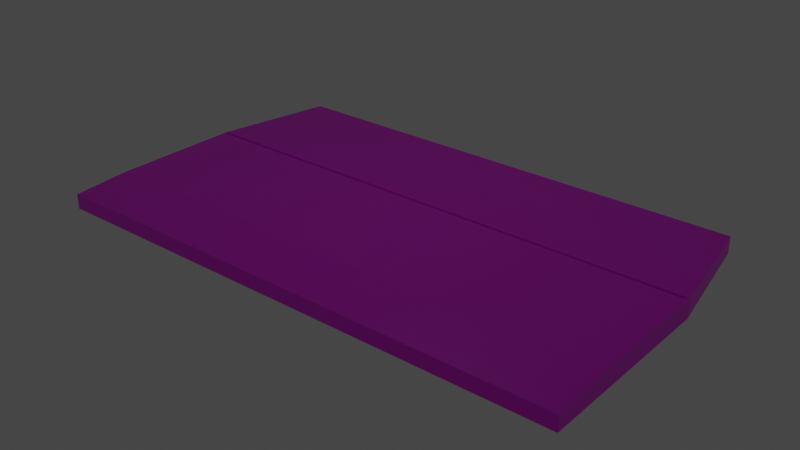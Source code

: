 # Source: Keyboard2.blend  (saved by Blender 2.90.8; exported with 4.5.12 LTS)
import bpy
from mathutils import Matrix  # noqa: F401  (used for matrix-valued properties, if any)

bpy.ops.wm.read_factory_settings(use_empty=True)
scene = bpy.context.scene
scene.name = 'Scene'

# ---- collections
col_collection = bpy.data.collections.new('Collection'); scene.collection.children.link(col_collection)

# ---- images (referenced by path relative to the original .blend; pixels are not part of the script)
import os
ASSET_DIR = os.environ.get("B2B_ASSET_DIR", "")  # directory of the original .blend (textures are referenced by path, not embedded)
HERE = os.path.dirname(os.path.abspath(__file__))  # packed textures are extracted next to this script under _unpacked/

def load_image(name, relpath, width, height, colorspace="sRGB"):
    """Load a texture the original file referenced (path relative to the .blend, or extracted next to this script)."""
    p = next((c for c in (os.path.join(HERE, relpath), os.path.join(ASSET_DIR, relpath)) if relpath and os.path.exists(c)), "")
    if p:
        img = bpy.data.images.load(p, check_existing=True)
        img.name = name
    else:  # same state as the original file: an image datablock whose file is absent (Cycles renders it pink)
        img = bpy.data.images.new(name, width, height)
        img.source = "FILE"
        img.filepath = "//" + (relpath or name)
    img.colorspace_settings.name = colorspace
    return img
img_atari_keyboard_jpg_001 = load_image('Atari Keyboard.jpg.001', 'Atari Keyboard.jpg', 1024, 1024, 'sRGB')

# ---- materials (node trees are filled in below, after node groups)
mat_material = bpy.data.materials.new('Material')
mat_material.alpha_threshold = 0.0
mat_material.use_transparent_shadow = False
mat_material.line_color = (0.0, 0.0, 0.0, 1.0)

# ---- material node trees
mat_material.use_nodes = True; mat_material.node_tree.nodes.clear()
_N = mat_material.node_tree.nodes; _L = mat_material.node_tree.links
n0 = _N.new('ShaderNodeOutputMaterial'); n0.name = 'Material Output'; n0.location = (300, 300)
n1 = _N.new('ShaderNodeTexImage'); n1.name = 'Image Texture'; n1.location = (-365, 175)
n1.image = img_atari_keyboard_jpg_001
n1.interpolation = 'Closest'
n2 = _N.new('ShaderNodeBsdfPrincipled'); n2.name = 'Principled BSDF'; n2.location = (10, 300)
n2.distribution = 'GGX'
n2.subsurface_method = 'BURLEY'
n2.inputs[2].default_value = 0.4
n2.inputs[3].default_value = 1.45
n2.inputs[27].default_value = (0.0, 0.0, 0.0, 1.0)
n2.inputs[28].default_value = 1.0
_L.new(n2.outputs[0], n0.inputs[0])
_L.new(n1.outputs[0], n2.inputs[0])
n0.is_active_output = True

# ---- world
world_world = bpy.data.worlds.new('World'); scene.world = world_world
world_world.use_nodes = True; world_world.node_tree.nodes.clear()
_N = world_world.node_tree.nodes; _L = world_world.node_tree.links
n0 = _N.new('ShaderNodeOutputWorld'); n0.name = 'World Output'; n0.location = (300, 300)
n1 = _N.new('ShaderNodeBackground'); n1.name = 'Background'; n1.location = (10, 300)
n1.inputs[0].default_value = (0.05088, 0.05088, 0.05088, 1.0)
_L.new(n1.outputs[0], n0.inputs[0])
n0.is_active_output = True
world_world.color = (0.05088, 0.05088, 0.05088)
world_world.use_sun_shadow = False
world_world.sun_shadow_jitter_overblur = 0.0

# ---- lights
light_point = bpy.data.lights.new('Point', 'POINT')
light_point.transmission_factor = 0.0
light_point.shadow_soft_size = 0.25
light_point.shadow_maximum_resolution = 0.006
light_point.use_absolute_resolution = True

# ---- meshes
me_cube = bpy.data.meshes.new('Cube')
me_cube.from_pydata([(0.9173, 0.9779, 0.9173), (0.9173, 0.9779, -0.9173), (1.0, -1.0, 1.0), (-0.9173, 0.9779, 0.9173), (-0.9173, 0.9779, -0.9173), (-1.0, -1.0, 1.0), (-0.9799, 0.1896, -1.0), (1.0, 0.2097, 1.0), (-1.0, 0.2097, 1.0), (0.9799, 0.1896, -1.0), (1.0, -1.0, -0.6301), (0.9799, -0.61, -1.0), (-0.9799, -0.61, -1.0), (-1.0, -1.0, -0.6301), (1.0, 0.2097, -1.0), (-1.0, 0.2097, -1.0), (-1.0, -0.6301, -1.0), (1.0, -0.6301, -1.0), (1.0, 0.2097, -0.7989), (-1.0, 0.2097, -0.7989), (0.9799, 0.1896, -0.7989), (-0.9799, 0.1896, -0.7989)], [], [(7, 8, 5, 2), (6, 9, 11, 12), (15, 8, 3, 4), (16, 13, 5, 8, 15), (10, 2, 5, 13), (4, 3, 0, 1), (1, 0, 7, 14), (4, 1, 14, 15), (0, 3, 8, 7), (16, 17, 10, 13), (14, 7, 2, 10, 17), (6, 15, 19, 21), (12, 11, 17, 16), (11, 9, 14, 17), (6, 12, 16, 15), (20, 21, 19, 18), (14, 9, 20, 18), (15, 14, 18, 19), (9, 6, 21, 20)])
_uv = me_cube.uv_layers.new(name='UVMap')
_uv.uv.foreach_set('vector', [0.9483, 0.5888, 0.05172, 0.5888, 0.05172, 0.09847, 0.9483, 0.09847, 0.06074, 0.5806, 0.9393, 0.5806, 0.9393, 0.2566, 0.06074, 0.2566, 0.05172, 0.5888, 0.05172, 0.5888, 0.08877, 0.9001, 0.08877, 0.9001, 0.05172, 0.2484, 0.05172, 0.09847, 0.05172, 0.09847, 0.05172, 0.5888, 0.05172, 0.5888, 0.9483, 0.09847, 0.9483, 0.09847, 0.05172, 0.09847, 0.05172, 0.09847, 0.08877, 0.9001, 0.08877, 0.9001, 0.9112, 0.9001, 0.9112, 0.9001, 0.9112, 0.9001, 0.9112, 0.9001, 0.9483, 0.5888, 0.9483, 0.5888, 0.08877, 0.9001, 0.9112, 0.9001, 0.9483, 0.5888, 0.05172, 0.5888, 0.9112, 0.9001, 0.08877, 0.9001, 0.05172, 0.5888, 0.9483, 0.5888, 0.05172, 0.2484, 0.9483, 0.2484, 0.9483, 0.09847, 0.05172, 0.09847, 0.9483, 0.5888, 0.9483, 0.5888, 0.9483, 0.09847, 0.9483, 0.09847, 0.9483, 0.2484, 0.06074, 0.5806, 0.05172, 0.5888, 0.05172, 0.5888, 0.06074, 0.5806, 0.06074, 0.2566, 0.9393, 0.2566, 0.9483, 0.2484, 0.05172, 0.2484, 0.9393, 0.2566, 0.9393, 0.5806, 0.9483, 0.5888, 0.9483, 0.2484, 0.06074, 0.5806, 0.06074, 0.2566, 0.05172, 0.2484, 0.05172, 0.5888, 0.9393, 0.5806, 0.06074, 0.5806, 0.05172, 0.5888, 0.9483, 0.5888, 0.9483, 0.5888, 0.9393, 0.5806, 0.9393, 0.5806, 0.9483, 0.5888, 0.05172, 0.5888, 0.9483, 0.5888, 0.9483, 0.5888, 0.05172, 0.5888, 0.9393, 0.5806, 0.06074, 0.5806, 0.06074, 0.5806, 0.9393, 0.5806])
me_cube.materials.append(mat_material)
me_cube.use_remesh_preserve_volume = False
me_cube.use_remesh_preserve_attributes = False
me_cube.use_mirror_vertex_groups = False
me_cube.update()

# ---- objects
ob_cube = bpy.data.objects.new('Cube', me_cube)
ob_point = bpy.data.objects.new('Point', light_point)

# ---- transforms, parenting, visibility, modifiers, constraints
ob_cube.location = (0.0, 0.0, 0.0)
ob_cube.scale = (2.339, 1.368, -0.08084)
ob_cube.lock_rotations_4d = False
ob_cube.empty_display_type = 'ARROWS'
ob_cube.lineart.crease_threshold = 0.0
ob_point.location = (0.0, 0.0, 3.307)
ob_point.lineart.crease_threshold = 0.0

# ---- collection membership
col_collection.objects.link(ob_cube)
col_collection.objects.link(ob_point)

# ---- scene / render settings (as saved in the file)
scene.frame_start = 1; scene.frame_end = 250; scene.frame_set(1)
scene.render.engine = 'BLENDER_EEVEE_NEXT'
scene.cycles.use_denoising = False
scene.cycles.samples = 128
scene.cycles.sampling_pattern = 'TABULATED_SOBOL'
scene.cycles.use_adaptive_sampling = False
scene.cycles.use_light_tree = False
scene.view_settings.view_transform = 'Filmic'
bpy.context.view_layer.update()

# ---- added for rendering (the .blend has no active camera): camera
cam_auto = bpy.data.cameras.new('AutoCamera')
cam_auto.lens = 50.0
cam_auto.sensor_width = 36.0
cam_auto.clip_end = 1000.0
ob_auto_camera = bpy.data.objects.new('AutoCamera', cam_auto)
scene.collection.objects.link(ob_auto_camera)
ob_auto_camera.location = (5.00265, -6.01827, 4.00212)
ob_auto_camera.rotation_euler = (1.09748, -7.21219e-08, 0.694738)
scene.camera = ob_auto_camera
bpy.context.view_layer.update()
